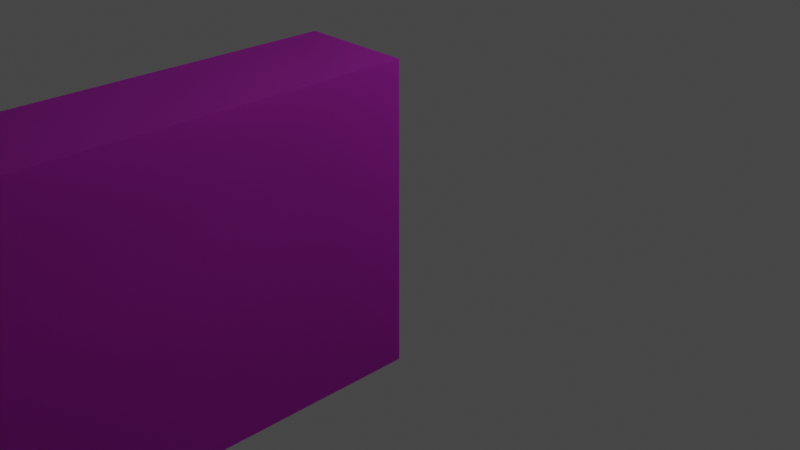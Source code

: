 # Source: Ruins_Collumn_8M_B.blend  (saved by Blender 3.5.10; exported with 4.5.12 LTS)
import bpy
from mathutils import Matrix  # noqa: F401  (used for matrix-valued properties, if any)

bpy.ops.wm.read_factory_settings(use_empty=True)
scene = bpy.context.scene
scene.name = 'Scene'

# ---- collections
col_collection = bpy.data.collections.new('Collection'); scene.collection.children.link(col_collection)

# ---- images (referenced by path relative to the original .blend; pixels are not part of the script)
import os
ASSET_DIR = os.environ.get("B2B_ASSET_DIR", "")  # directory of the original .blend (textures are referenced by path, not embedded)
HERE = os.path.dirname(os.path.abspath(__file__))  # packed textures are extracted next to this script under _unpacked/

def load_image(name, relpath, width, height, colorspace="sRGB"):
    """Load a texture the original file referenced (path relative to the .blend, or extracted next to this script)."""
    p = next((c for c in (os.path.join(HERE, relpath), os.path.join(ASSET_DIR, relpath)) if relpath and os.path.exists(c)), "")
    if p:
        img = bpy.data.images.load(p, check_existing=True)
        img.name = name
    else:  # same state as the original file: an image datablock whose file is absent (Cycles renders it pink)
        img = bpy.data.images.new(name, width, height)
        img.source = "FILE"
        img.filepath = "//" + (relpath or name)
    img.colorspace_settings.name = colorspace
    return img
img_dn_hl_wall_tile_a_n_png = load_image('Dn_HL_Wall_Tile_A_n.png', 'Dn_HL_Wall_Tile_A_n.png', 1024, 1024, 'sRGB')
img_dn_hl_wall_tile_a_mre_packed_png_001 = load_image('Dn_HL_Wall_Tile_A_mre_packed.png.001', 'Dn_HL_Wall_Tile_A_mre_packed.png', 1024, 1024, 'sRGB')
img_dn_hl_wall_tile_a_d_png_001 = load_image('Dn_HL_Wall_Tile_A_d.png.001', 'Dn_HL_Wall_Tile_A_d.png', 1024, 1024, 'sRGB')

# ---- materials (node trees are filled in below, after node groups)
mat_dn_hl_inst_wall_rock_a_tile = bpy.data.materials.new('Dn_HL_Inst_Wall_Rock_A_tile')
mat_dn_hl_inst_wall_rock_a_tile.use_transparent_shadow = False
mat_dn_hl_inst_wall_rock_a_tile.diffuse_color = (0.588, 0.588, 0.588, 1.0)
mat_dn_hl_inst_wall_rock_a_tile.roughness = 0.9

# ---- material node trees
mat_dn_hl_inst_wall_rock_a_tile.use_nodes = True; mat_dn_hl_inst_wall_rock_a_tile.node_tree.nodes.clear()
_N = mat_dn_hl_inst_wall_rock_a_tile.node_tree.nodes; _L = mat_dn_hl_inst_wall_rock_a_tile.node_tree.links
n0 = _N.new('ShaderNodeBsdfPrincipled'); n0.name = 'Principled BSDF'; n0.location = (0, 300)
n0.distribution = 'GGX'
n0.subsurface_method = 'RANDOM_WALK_SKIN'
n0.inputs[2].default_value = 0.9
n0.inputs[13].default_value = 0.0
n0.inputs[18].default_value = 1.0
n0.inputs[27].default_value = (0.0, 0.0, 0.0, 1.0)
n0.inputs[28].default_value = 1.0
n1 = _N.new('ShaderNodeNormalMap'); n1.name = 'Normal Map'; n1.location = (-200, -300)
n1.inputs[0].default_value = 0.0
n2 = _N.new('ShaderNodeOutputMaterial'); n2.name = 'Material Output'; n2.location = (280, 300)
n3 = _N.new('ShaderNodeTexImage'); n3.name = 'Image Texture'; n3.location = (-484, -398)
n3.image = img_dn_hl_wall_tile_a_n_png
n4 = _N.new('ShaderNodeTexImage'); n4.name = 'Image Texture.001'; n4.location = (-471, -78)
n4.image = img_dn_hl_wall_tile_a_mre_packed_png_001
n5 = _N.new('ShaderNodeTexImage'); n5.name = 'Image Texture.002'; n5.location = (-445, 232)
n5.image = img_dn_hl_wall_tile_a_d_png_001
_L.new(n1.outputs[0], n0.inputs[5])
_L.new(n0.outputs[0], n2.inputs[0])
_L.new(n3.outputs[0], n1.inputs[1])
_L.new(n4.outputs[0], n0.inputs[1])
_L.new(n5.outputs[0], n0.inputs[0])
n2.is_active_output = True

# ---- world
world_world = bpy.data.worlds.new('World'); scene.world = world_world
world_world.use_nodes = True; world_world.node_tree.nodes.clear()
_N = world_world.node_tree.nodes; _L = world_world.node_tree.links
n0 = _N.new('ShaderNodeOutputWorld'); n0.name = 'World Output'; n0.location = (300, 300)
n1 = _N.new('ShaderNodeBackground'); n1.name = 'Background'; n1.location = (10, 300)
n1.inputs[0].default_value = (0.05088, 0.05088, 0.05088, 1.0)
_L.new(n1.outputs[0], n0.inputs[0])
n0.is_active_output = True
world_world.color = (0.05088, 0.05088, 0.05088)
world_world.use_sun_shadow = False
world_world.sun_shadow_jitter_overblur = 0.0

# ---- cameras
cam_camera = bpy.data.cameras.new('Camera')
cam_camera.clip_end = 100.0
cam_camera.ortho_scale = 7.314

# ---- lights
light_light = bpy.data.lights.new('Light', 'POINT')
light_light.transmission_factor = 0.0
light_light.energy = 1000.0
light_light.shadow_soft_size = 0.1
light_light.shadow_maximum_resolution = 0.006
light_light.use_absolute_resolution = True

# ---- meshes
me_ruins_collumn_8m_b = bpy.data.meshes.new('Ruins_Collumn_8M_B')
me_ruins_collumn_8m_b.from_pydata([(0.0, 1.686, 8.0), (-1.25, 1.686, 0.0), (-1.25, 1.686, 8.0), (0.0, 1.686, 0.0), (-1.25, 0.8783, 8.0), (-1.25, 0.8783, 0.0), (-1.998, 0.0, 8.0), (-1.998, 0.0, 0.0), (-1.25, -1.686, 8.0), (-1.25, -1.686, 0.0), (0.0, -1.686, 8.0), (0.0, -1.686, 0.0), (-1.25, -0.8783, 0.0), (0.0, -0.8783, 0.0), (-1.25, -0.8783, 8.0), (0.0, -0.8783, 8.0), (0.0, 0.0, 0.0), (0.0, 0.0, 8.0), (0.0, 0.8783, 0.0), (0.0, 0.8783, 8.0)], [], [(0, 1, 2), (1, 0, 3), (2, 1, 4), (4, 1, 5), (5, 6, 4), (6, 5, 7), (8, 9, 10), (10, 9, 11), (12, 11, 9), (11, 12, 13), (14, 10, 15), (10, 14, 8), (14, 9, 8), (9, 14, 12), (6, 12, 14), (12, 6, 7), (10, 11, 13), (13, 15, 10), (15, 13, 16), (16, 17, 15), (17, 16, 18), (18, 19, 17), (19, 18, 3), (3, 0, 19), (2, 19, 0), (19, 2, 4), (19, 4, 17), (4, 6, 17), (6, 14, 17), (17, 14, 15), (5, 1, 3), (18, 5, 3), (16, 5, 18), (5, 16, 7), (16, 12, 7), (12, 16, 13)])
me_ruins_collumn_8m_b.polygons.foreach_set('use_smooth', [True] * 36)
_k = set([(0, 2), (0, 3), (0, 19), (1, 2), (1, 3), (1, 5), (2, 4), (3, 18), (4, 5), (4, 6), (5, 7), (6, 7), (6, 14), (7, 12), (8, 9), (8, 10), (8, 14), (9, 11), (9, 12), (10, 11), (10, 15), (11, 13), (12, 14), (13, 16), (15, 17), (16, 18), (17, 19)])
me_ruins_collumn_8m_b.attributes.new('sharp_edge', 'BOOLEAN', 'EDGE').data.foreach_set('value', [ (min(e.vertices), max(e.vertices)) in _k for e in me_ruins_collumn_8m_b.edges])
_uv = me_ruins_collumn_8m_b.uv_layers.new(name='UVMap')
_uv.uv.foreach_set('vector', [0.05597, 1.08, 1.033, 1.233, 0.05597, 1.233, 1.033, 1.233, 0.05597, 1.08, 1.033, 1.08, 0.9531, 0.4805, 1.987, 0.4805, 0.9531, 0.5713, 0.9531, 0.5713, 1.987, 0.4805, 1.987, 0.5713, 1.987, 0.5713, 0.9531, 0.707, 0.9531, 0.5713, 0.9531, 0.707, 1.987, 0.5713, 1.987, 0.707, 0.05597, 0.7273, 1.033, 0.7273, 0.05597, 0.8801, 0.05597, 0.8801, 1.033, 0.7273, 1.033, 0.8801, 0.1628, 0.5649, 0.05597, 0.7046, 0.06543, 0.5579, 0.05597, 0.7046, 0.1628, 0.5649, 0.1566, 0.7122, 0.6113, 0.6309, 0.5044, 0.4912, 0.605, 0.4839, 0.5044, 0.4912, 0.6113, 0.6309, 0.5142, 0.6382, 0.9961, 0.1572, 1.987, 0.2539, 0.9961, 0.2539, 1.987, 0.2539, 0.9961, 0.1572, 1.987, 0.1572, 0.9961, 0.01709, 1.987, 0.1572, 0.9961, 0.1572, 1.987, 0.1572, 0.9961, 0.01709, 1.987, 0.01709, 0.05597, 0.01709, 0.9727, 0.01709, 0.9727, 0.1177, 0.9727, 0.1177, 0.05597, 0.1177, 0.05597, 0.01709, 0.05597, 0.1177, 0.9727, 0.1177, 0.9727, 0.2373, 0.9727, 0.2373, 0.05597, 0.2373, 0.05597, 0.1177, 0.05597, 0.2373, 0.9727, 0.2373, 0.9727, 0.3564, 0.9727, 0.3564, 0.05597, 0.3564, 0.05597, 0.2373, 0.05597, 0.3564, 0.9727, 0.3564, 0.9727, 0.457, 0.9727, 0.457, 0.05597, 0.457, 0.05597, 0.3564, 0.9321, 0.6382, 0.8408, 0.4839, 0.9414, 0.4912, 0.8408, 0.4839, 0.9321, 0.6382, 0.8345, 0.6309, 0.8408, 0.4839, 0.8345, 0.6309, 0.7231, 0.4805, 0.8345, 0.6309, 0.7231, 0.7156, 0.7231, 0.4805, 0.7231, 0.7156, 0.6113, 0.6309, 0.7231, 0.4805, 0.7231, 0.4805, 0.6113, 0.6309, 0.605, 0.4839, 0.386, 0.5649, 0.4834, 0.5579, 0.4929, 0.7046, 0.3923, 0.7122, 0.386, 0.5649, 0.4929, 0.7046, 0.2744, 0.7156, 0.386, 0.5649, 0.3923, 0.7122, 0.386, 0.5649, 0.2744, 0.7156, 0.2744, 0.4805, 0.2744, 0.7156, 0.1628, 0.5649, 0.2744, 0.4805, 0.1628, 0.5649, 0.2744, 0.7156, 0.1566, 0.7122])
me_ruins_collumn_8m_b.materials.append(mat_dn_hl_inst_wall_rock_a_tile)
me_ruins_collumn_8m_b.update()
me_ruins_collumn_8m_b.normals_split_custom_set([tuple(v) for v in zip(*[iter([0.0, 1.0, 0.0, 0.0, 1.0, 0.0, 0.0, 1.0, 0.0, 0.0, 1.0, 0.0, 0.0, 1.0, 0.0, 0.0, 1.0, 0.0, -1.0, 0.0, 0.0, -1.0, 0.0, 0.0, -1.0, 0.0, 0.0, -1.0, 0.0, 0.0, -1.0, 0.0, 0.0, -1.0, 0.0, 0.0, -0.7615, 0.6482, 0.0, -0.7615, 0.6482, 0.0, -0.7615, 0.6482, 0.0, -0.7615, 0.6482, 0.0, -0.7615, 0.6482, 0.0, -0.7615, 0.6482, 0.0, 0.0, -1.0, 0.0, 0.0, -1.0, 0.0, 0.0, -1.0, 0.0, 0.0, -1.0, 0.0, 0.0, -1.0, 0.0, 0.0, -1.0, 0.0, 0.0, 0.0, -1.0, 0.0, 0.0, -1.0, 0.0, 0.0, -1.0, 0.0, 0.0, -1.0, 0.0, 0.0, -1.0, 0.0, 0.0, -1.0, 0.0, 0.0, 1.0, 0.0, 0.0, 1.0, 0.0, 0.0, 1.0, 0.0, 0.0, 1.0, 0.0, 0.0, 1.0, 0.0, 0.0, 1.0, -1.0, 0.0, 0.0, -1.0, 0.0, 0.0, -1.0, 0.0, 0.0, -1.0, 0.0, 0.0, -1.0, 0.0, 0.0, -1.0, 0.0, 0.0, -0.7615, -0.6482, 0.0, -0.7615, -0.6482, 0.0, -0.7615, -0.6482, 0.0, -0.7615, -0.6482, 0.0, -0.7615, -0.6482, 0.0, -0.7615, -0.6482, 0.0, 1.0, 0.0, 0.0, 1.0, 0.0, 0.0, 1.0, 0.0, 0.0, 1.0, 0.0, 0.0, 1.0, 0.0, 0.0, 1.0, 0.0, 0.0, 1.0, 0.0, 0.0, 1.0, 0.0, 0.0, 1.0, 0.0, 0.0, 1.0, 0.0, 0.0, 1.0, 0.0, 0.0, 1.0, 0.0, 0.0, 1.0, 0.0, 0.0, 1.0, 0.0, 0.0, 1.0, 0.0, 0.0, 1.0, 0.0, 0.0, 1.0, 0.0, 0.0, 1.0, 0.0, 0.0, 1.0, 0.0, 0.0, 1.0, 0.0, 0.0, 1.0, 0.0, 0.0, 1.0, 0.0, 0.0, 1.0, 0.0, 0.0, 1.0, 0.0, 0.0, 0.0, 0.0, 1.0, 0.0, 0.0, 1.0, 0.0, 0.0, 1.0, 0.0, 0.0, 1.0, 0.0, 0.0, 1.0, 0.0, 0.0, 1.0, 0.0, 0.0, 1.0, 0.0, 0.0, 1.0, 0.0, 0.0, 1.0, 0.0, 0.0, 1.0, 0.0, 0.0, 1.0, 0.0, 0.0, 1.0, 0.0, 0.0, 1.0, 0.0, 0.0, 1.0, 0.0, 0.0, 1.0, 0.0, 0.0, 1.0, 0.0, 0.0, 1.0, 0.0, 0.0, 1.0, 0.0, 0.0, -1.0, 0.0, 0.0, -1.0, 0.0, 0.0, -1.0, 0.0, 0.0, -1.0, 0.0, 0.0, -1.0, 0.0, 0.0, -1.0, 0.0, 0.0, -1.0, 0.0, 0.0, -1.0, 0.0, 0.0, -1.0, 0.0, 0.0, -1.0, 0.0, 0.0, -1.0, 0.0, 0.0, -1.0, 0.0, 0.0, -1.0, 0.0, 0.0, -1.0, 0.0, 0.0, -1.0, 0.0, 0.0, -1.0, 0.0, 0.0, -1.0, 0.0, 0.0, -1.0])] * 3)])

# ---- objects
ob_light = bpy.data.objects.new('Light', light_light)
ob_camera = bpy.data.objects.new('Camera', cam_camera)
ob_ruins_collumn_8m_b = bpy.data.objects.new('Ruins_Collumn_8M_B', me_ruins_collumn_8m_b)

# ---- transforms, parenting, visibility, modifiers, constraints
ob_light.location = (4.076, 1.005, 5.904)
ob_light.rotation_euler = (0.6503, 0.05522, 1.866)
ob_light.lock_rotations_4d = False
ob_light.empty_display_type = 'ARROWS'
ob_light.color = (0.0, 0.0, 0.0, 0.0)
ob_light.lineart.crease_threshold = 0.0
ob_camera.location = (7.359, -6.926, 4.958)
ob_camera.rotation_euler = (1.109, 0.0, 0.8149)
ob_camera.lock_rotations_4d = False
ob_camera.empty_display_type = 'ARROWS'
ob_camera.color = (0.0, 0.0, 0.0, 0.0)
ob_camera.display_type = 'WIRE'
ob_camera.lineart.crease_threshold = 0.0
ob_ruins_collumn_8m_b.location = (0.0, 0.0, 0.0)
ob_ruins_collumn_8m_b.rotation_euler = (1.571, -0.0, 0.0)

# ---- collection membership
col_collection.objects.link(ob_light)
col_collection.objects.link(ob_camera)
col_collection.objects.link(ob_ruins_collumn_8m_b)

# ---- scene / render settings (as saved in the file)
scene.camera = ob_camera
scene.frame_start = 1; scene.frame_end = 250; scene.frame_set(1)
scene.render.engine = 'BLENDER_EEVEE_NEXT'
scene.cycles.sampling_pattern = 'TABULATED_SOBOL'
scene.view_settings.view_transform = 'Filmic'
bpy.context.view_layer.update()
